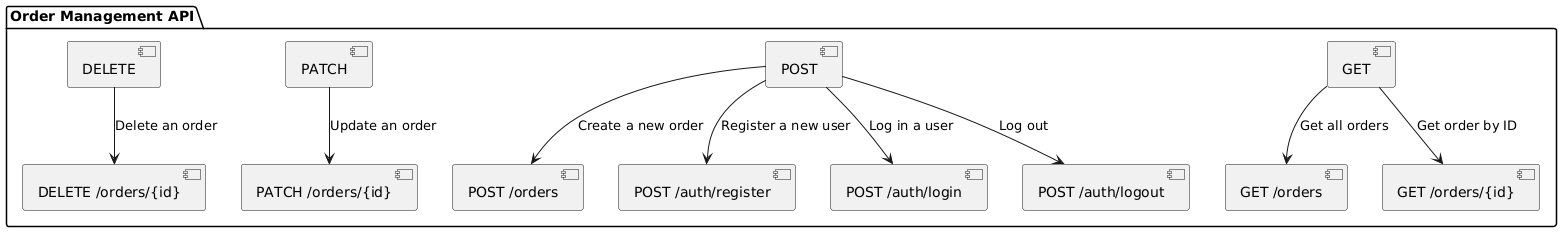

The diagram above was rendered by PlantUML. Its source (embedded in the PNG):
@startuml
package "Order Management API" {
  [GET] --> [GET /orders] : Get all orders
  [POST] --> [POST /orders] : Create a new order
  [GET] --> [GET /orders/{id}] : Get order by ID
  [PATCH] --> [PATCH /orders/{id}] : Update an order
  [DELETE] --> [DELETE /orders/{id}] : Delete an order

  [POST] --> [POST /auth/register] : Register a new user
  [POST] --> [POST /auth/login] : Log in a user
  [POST] --> [POST /auth/logout] : Log out
}
@enduml